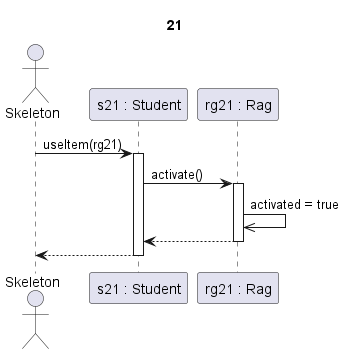

The diagram above was rendered by PlantUML. Its source (embedded in the PNG):
@startuml activate_Rag

title 21

actor Skeleton as sk
participant "s21 : Student" as s
participant "rg21 : Rag" as rg

sk->s ++: useItem(rg21)
s->rg ++: activate()

rg->>rg : activated = true

rg-->s --:

s-->sk --:

@enduml